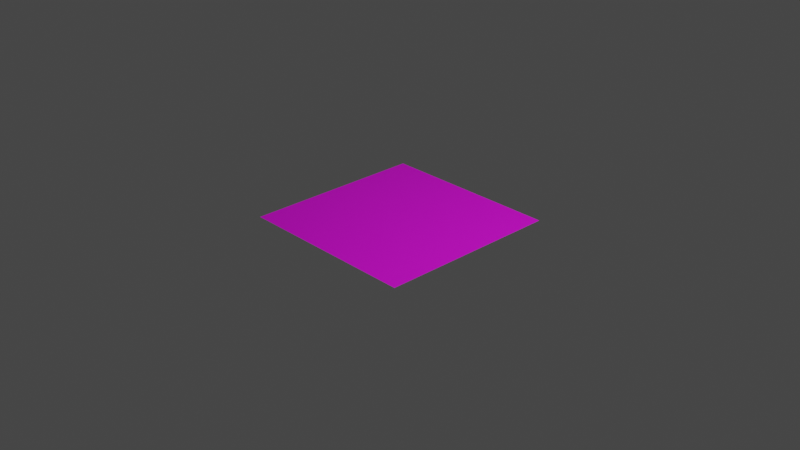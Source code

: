 # Source: flag_backup_0.blend  (saved by Blender 2.83.19; exported with 4.5.12 LTS)
import bpy
from mathutils import Matrix  # noqa: F401  (used for matrix-valued properties, if any)

bpy.ops.wm.read_factory_settings(use_empty=True)
scene = bpy.context.scene
scene.name = 'Scene'

# ---- collections
col_collection = bpy.data.collections.new('Collection'); scene.collection.children.link(col_collection)

# ---- images (referenced by path relative to the original .blend; pixels are not part of the script)
import os
ASSET_DIR = os.environ.get("B2B_ASSET_DIR", "")  # directory of the original .blend (textures are referenced by path, not embedded)
HERE = os.path.dirname(os.path.abspath(__file__))  # packed textures are extracted next to this script under _unpacked/

def load_image(name, relpath, width, height, colorspace="sRGB"):
    """Load a texture the original file referenced (path relative to the .blend, or extracted next to this script)."""
    p = next((c for c in (os.path.join(HERE, relpath), os.path.join(ASSET_DIR, relpath)) if relpath and os.path.exists(c)), "")
    if p:
        img = bpy.data.images.load(p, check_existing=True)
        img.name = name
    else:  # same state as the original file: an image datablock whose file is absent (Cycles renders it pink)
        img = bpy.data.images.new(name, width, height)
        img.source = "FILE"
        img.filepath = "//" + (relpath or name)
    img.colorspace_settings.name = colorspace
    return img
img_sp_flag_png = load_image('sp_flag.png', 'sp_flag.png', 1024, 1024, 'sRGB')

# ---- materials (node trees are filled in below, after node groups)
mat_material_001 = bpy.data.materials.new('Material.001')
mat_material_001.use_transparent_shadow = False

# ---- material node trees
mat_material_001.use_nodes = True; mat_material_001.node_tree.nodes.clear()
_N = mat_material_001.node_tree.nodes; _L = mat_material_001.node_tree.links
n0 = _N.new('ShaderNodeBsdfPrincipled'); n0.name = 'Principled BSDF'; n0.location = (10, 300)
n0.distribution = 'GGX'
n0.subsurface_method = 'BURLEY'
n0.inputs[3].default_value = 1.45
n0.inputs[27].default_value = (0.0, 0.0, 0.0, 1.0)
n0.inputs[28].default_value = 1.0
n1 = _N.new('ShaderNodeOutputMaterial'); n1.name = 'Material Output'; n1.location = (300, 300)
n2 = _N.new('ShaderNodeTexImage'); n2.name = 'Image Texture'; n2.location = (-280, 280)
n2.image = img_sp_flag_png
_L.new(n0.outputs[0], n1.inputs[0])
_L.new(n2.outputs[0], n0.inputs[0])
n1.is_active_output = True

# ---- world
world_world = bpy.data.worlds.new('World'); scene.world = world_world
world_world.use_nodes = True; world_world.node_tree.nodes.clear()
_N = world_world.node_tree.nodes; _L = world_world.node_tree.links
n0 = _N.new('ShaderNodeOutputWorld'); n0.name = 'World Output'; n0.location = (300, 300)
n1 = _N.new('ShaderNodeBackground'); n1.name = 'Background'; n1.location = (10, 300)
n1.inputs[0].default_value = (0.05088, 0.05088, 0.05088, 1.0)
_L.new(n1.outputs[0], n0.inputs[0])
n0.is_active_output = True
world_world.color = (0.05088, 0.05088, 0.05088)
world_world.use_sun_shadow = False
world_world.sun_shadow_jitter_overblur = 0.0

# ---- cameras
cam_camera = bpy.data.cameras.new('Camera')
cam_camera.clip_end = 100.0
cam_camera.ortho_scale = 7.314

# ---- lights
light_light = bpy.data.lights.new('Light', 'POINT')
light_light.transmission_factor = 0.0
light_light.energy = 1000.0
light_light.shadow_soft_size = 0.1
light_light.shadow_maximum_resolution = 0.006
light_light.use_absolute_resolution = True

# ---- meshes
me_grid = bpy.data.meshes.new('Grid')
me_grid.from_pydata([(-1.0, -1.0, 0.0), (-0.8889, -1.0, 0.0), (-0.7778, -1.0, 0.0), (-0.6667, -1.0, 0.0), (-0.5556, -1.0, 0.0), (-0.4444, -1.0, 0.0), (-0.3333, -1.0, 0.0), (-0.2222, -1.0, 0.0), (-0.1111, -1.0, 0.0), (0.0, -1.0, 0.0), (0.1111, -1.0, 0.0), (0.2222, -1.0, 0.0), (0.3333, -1.0, 0.0), (0.4444, -1.0, 0.0), (0.5556, -1.0, 0.0), (0.6667, -1.0, 0.0), (0.7778, -1.0, 0.0), (0.8889, -1.0, 0.0), (1.0, -1.0, 0.0), (-1.0, -0.8889, 0.0), (-0.8889, -0.8889, 0.0), (-0.7778, -0.8889, 0.0), (-0.6667, -0.8889, 0.0), (-0.5556, -0.8889, 0.0), (-0.4444, -0.8889, 0.0), (-0.3333, -0.8889, 0.0), (-0.2222, -0.8889, 0.0), (-0.1111, -0.8889, 0.0), (0.0, -0.8889, 0.0), (0.1111, -0.8889, 0.0), (0.2222, -0.8889, 0.0), (0.3333, -0.8889, 0.0), (0.4444, -0.8889, 0.0), (0.5556, -0.8889, 0.0), (0.6667, -0.8889, 0.0), (0.7778, -0.8889, 0.0), (0.8889, -0.8889, 0.0), (1.0, -0.8889, 0.0), (-1.0, -0.7778, 0.0), (-0.8889, -0.7778, 0.0), (-0.7778, -0.7778, 0.0), (-0.6667, -0.7778, 0.0), (-0.5556, -0.7778, 0.0), (-0.4444, -0.7778, 0.0), (-0.3333, -0.7778, 0.0), (-0.2222, -0.7778, 0.0), (-0.1111, -0.7778, 0.0), (0.0, -0.7778, 0.0), (0.1111, -0.7778, 0.0), (0.2222, -0.7778, 0.0), (0.3333, -0.7778, 0.0), (0.4444, -0.7778, 0.0), (0.5556, -0.7778, 0.0), (0.6667, -0.7778, 0.0), (0.7778, -0.7778, 0.0), (0.8889, -0.7778, 0.0), (1.0, -0.7778, 0.0), (-1.0, -0.6667, 0.0), (-0.8889, -0.6667, 0.0), (-0.7778, -0.6667, 0.0), (-0.6667, -0.6667, 0.0), (-0.5556, -0.6667, 0.0), (-0.4444, -0.6667, 0.0), (-0.3333, -0.6667, 0.0), (-0.2222, -0.6667, 0.0), (-0.1111, -0.6667, 0.0), (0.0, -0.6667, 0.0), (0.1111, -0.6667, 0.0), (0.2222, -0.6667, 0.0), (0.3333, -0.6667, 0.0), (0.4444, -0.6667, 0.0), (0.5556, -0.6667, 0.0), (0.6667, -0.6667, 0.0), (0.7778, -0.6667, 0.0), (0.8889, -0.6667, 0.0), (1.0, -0.6667, 0.0), (-1.0, -0.5556, 0.0), (-0.8889, -0.5556, 0.0), (-0.7778, -0.5556, 0.0), (-0.6667, -0.5556, 0.0), (-0.5556, -0.5556, 0.0), (-0.4444, -0.5556, 0.0), (-0.3333, -0.5556, 0.0), (-0.2222, -0.5556, 0.0), (-0.1111, -0.5556, 0.0), (0.0, -0.5556, 0.0), (0.1111, -0.5556, 0.0), (0.2222, -0.5556, 0.0), (0.3333, -0.5556, 0.0), (0.4444, -0.5556, 0.0), (0.5556, -0.5556, 0.0), (0.6667, -0.5556, 0.0), (0.7778, -0.5556, 0.0), (0.8889, -0.5556, 0.0), (1.0, -0.5556, 0.0), (-1.0, -0.4444, 0.0), (-0.8889, -0.4444, 0.0), (-0.7778, -0.4444, 0.0), (-0.6667, -0.4444, 0.0), (-0.5556, -0.4444, 0.0), (-0.4444, -0.4444, 0.0), (-0.3333, -0.4444, 0.0), (-0.2222, -0.4444, 0.0), (-0.1111, -0.4444, 0.0), (0.0, -0.4444, 0.0), (0.1111, -0.4444, 0.0), (0.2222, -0.4444, 0.0), (0.3333, -0.4444, 0.0), (0.4444, -0.4444, 0.0), (0.5556, -0.4444, 0.0), (0.6667, -0.4444, 0.0), (0.7778, -0.4444, 0.0), (0.8889, -0.4444, 0.0), (1.0, -0.4444, 0.0), (-1.0, -0.3333, 0.0), (-0.8889, -0.3333, 0.0), (-0.7778, -0.3333, 0.0), (-0.6667, -0.3333, 0.0), (-0.5556, -0.3333, 0.0), (-0.4444, -0.3333, 0.0), (-0.3333, -0.3333, 0.0), (-0.2222, -0.3333, 0.0), (-0.1111, -0.3333, 0.0), (0.0, -0.3333, 0.0), (0.1111, -0.3333, 0.0), (0.2222, -0.3333, 0.0), (0.3333, -0.3333, 0.0), (0.4444, -0.3333, 0.0), (0.5556, -0.3333, 0.0), (0.6667, -0.3333, 0.0), (0.7778, -0.3333, 0.0), (0.8889, -0.3333, 0.0), (1.0, -0.3333, 0.0), (-1.0, -0.2222, 0.0), (-0.8889, -0.2222, 0.0), (-0.7778, -0.2222, 0.0), (-0.6667, -0.2222, 0.0), (-0.5556, -0.2222, 0.0), (-0.4444, -0.2222, 0.0), (-0.3333, -0.2222, 0.0), (-0.2222, -0.2222, 0.0), (-0.1111, -0.2222, 0.0), (0.0, -0.2222, 0.0), (0.1111, -0.2222, 0.0), (0.2222, -0.2222, 0.0), (0.3333, -0.2222, 0.0), (0.4444, -0.2222, 0.0), (0.5556, -0.2222, 0.0), (0.6667, -0.2222, 0.0), (0.7778, -0.2222, 0.0), (0.8889, -0.2222, 0.0), (1.0, -0.2222, 0.0), (-1.0, -0.1111, 0.0), (-0.8889, -0.1111, 0.0), (-0.7778, -0.1111, 0.0), (-0.6667, -0.1111, 0.0), (-0.5556, -0.1111, 0.0), (-0.4444, -0.1111, 0.0), (-0.3333, -0.1111, 0.0), (-0.2222, -0.1111, 0.0), (-0.1111, -0.1111, 0.0), (0.0, -0.1111, 0.0), (0.1111, -0.1111, 0.0), (0.2222, -0.1111, 0.0), (0.3333, -0.1111, 0.0), (0.4444, -0.1111, 0.0), (0.5556, -0.1111, 0.0), (0.6667, -0.1111, 0.0), (0.7778, -0.1111, 0.0), (0.8889, -0.1111, 0.0), (1.0, -0.1111, 0.0), (-1.0, 0.0, 0.0), (-0.8889, 0.0, 0.0), (-0.7778, 0.0, 0.0), (-0.6667, 0.0, 0.0), (-0.5556, 0.0, 0.0), (-0.4444, 0.0, 0.0), (-0.3333, 0.0, 0.0), (-0.2222, 0.0, 0.0), (-0.1111, 0.0, 0.0), (0.0, 0.0, 0.0), (0.1111, 0.0, 0.0), (0.2222, 0.0, 0.0), (0.3333, 0.0, 0.0), (0.4444, 0.0, 0.0), (0.5556, 0.0, 0.0), (0.6667, 0.0, 0.0), (0.7778, 0.0, 0.0), (0.8889, 0.0, 0.0), (1.0, 0.0, 0.0), (-1.0, 0.1111, 0.0), (-0.8889, 0.1111, 0.0), (-0.7778, 0.1111, 0.0), (-0.6667, 0.1111, 0.0), (-0.5556, 0.1111, 0.0), (-0.4444, 0.1111, 0.0), (-0.3333, 0.1111, 0.0), (-0.2222, 0.1111, 0.0), (-0.1111, 0.1111, 0.0), (0.0, 0.1111, 0.0), (0.1111, 0.1111, 0.0), (0.2222, 0.1111, 0.0), (0.3333, 0.1111, 0.0), (0.4444, 0.1111, 0.0), (0.5556, 0.1111, 0.0), (0.6667, 0.1111, 0.0), (0.7778, 0.1111, 0.0), (0.8889, 0.1111, 0.0), (1.0, 0.1111, 0.0), (-1.0, 0.2222, 0.0), (-0.8889, 0.2222, 0.0), (-0.7778, 0.2222, 0.0), (-0.6667, 0.2222, 0.0), (-0.5556, 0.2222, 0.0), (-0.4444, 0.2222, 0.0), (-0.3333, 0.2222, 0.0), (-0.2222, 0.2222, 0.0), (-0.1111, 0.2222, 0.0), (0.0, 0.2222, 0.0), (0.1111, 0.2222, 0.0), (0.2222, 0.2222, 0.0), (0.3333, 0.2222, 0.0), (0.4444, 0.2222, 0.0), (0.5556, 0.2222, 0.0), (0.6667, 0.2222, 0.0), (0.7778, 0.2222, 0.0), (0.8889, 0.2222, 0.0), (1.0, 0.2222, 0.0), (-1.0, 0.3333, 0.0), (-0.8889, 0.3333, 0.0), (-0.7778, 0.3333, 0.0), (-0.6667, 0.3333, 0.0), (-0.5556, 0.3333, 0.0), (-0.4444, 0.3333, 0.0), (-0.3333, 0.3333, 0.0), (-0.2222, 0.3333, 0.0), (-0.1111, 0.3333, 0.0), (0.0, 0.3333, 0.0), (0.1111, 0.3333, 0.0), (0.2222, 0.3333, 0.0), (0.3333, 0.3333, 0.0), (0.4444, 0.3333, 0.0), (0.5556, 0.3333, 0.0), (0.6667, 0.3333, 0.0), (0.7778, 0.3333, 0.0), (0.8889, 0.3333, 0.0), (1.0, 0.3333, 0.0), (-1.0, 0.4444, 0.0), (-0.8889, 0.4444, 0.0), (-0.7778, 0.4444, 0.0), (-0.6667, 0.4444, 0.0), (-0.5556, 0.4444, 0.0), (-0.4444, 0.4444, 0.0), (-0.3333, 0.4444, 0.0), (-0.2222, 0.4444, 0.0), (-0.1111, 0.4444, 0.0), (0.0, 0.4444, 0.0), (0.1111, 0.4444, 0.0), (0.2222, 0.4444, 0.0), (0.3333, 0.4444, 0.0), (0.4444, 0.4444, 0.0), (0.5556, 0.4444, 0.0), (0.6667, 0.4444, 0.0), (0.7778, 0.4444, 0.0), (0.8889, 0.4444, 0.0), (1.0, 0.4444, 0.0), (-1.0, 0.5556, 0.0), (-0.8889, 0.5556, 0.0), (-0.7778, 0.5556, 0.0), (-0.6667, 0.5556, 0.0), (-0.5556, 0.5556, 0.0), (-0.4444, 0.5556, 0.0), (-0.3333, 0.5556, 0.0), (-0.2222, 0.5556, 0.0), (-0.1111, 0.5556, 0.0), (0.0, 0.5556, 0.0), (0.1111, 0.5556, 0.0), (0.2222, 0.5556, 0.0), (0.3333, 0.5556, 0.0), (0.4444, 0.5556, 0.0), (0.5556, 0.5556, 0.0), (0.6667, 0.5556, 0.0), (0.7778, 0.5556, 0.0), (0.8889, 0.5556, 0.0), (1.0, 0.5556, 0.0), (-1.0, 0.6667, 0.0), (-0.8889, 0.6667, 0.0), (-0.7778, 0.6667, 0.0), (-0.6667, 0.6667, 0.0), (-0.5556, 0.6667, 0.0), (-0.4444, 0.6667, 0.0), (-0.3333, 0.6667, 0.0), (-0.2222, 0.6667, 0.0), (-0.1111, 0.6667, 0.0), (0.0, 0.6667, 0.0), (0.1111, 0.6667, 0.0), (0.2222, 0.6667, 0.0), (0.3333, 0.6667, 0.0), (0.4444, 0.6667, 0.0), (0.5556, 0.6667, 0.0), (0.6667, 0.6667, 0.0), (0.7778, 0.6667, 0.0), (0.8889, 0.6667, 0.0), (1.0, 0.6667, 0.0), (-1.0, 0.7778, 0.0), (-0.8889, 0.7778, 0.0), (-0.7778, 0.7778, 0.0), (-0.6667, 0.7778, 0.0), (-0.5556, 0.7778, 0.0), (-0.4444, 0.7778, 0.0), (-0.3333, 0.7778, 0.0), (-0.2222, 0.7778, 0.0), (-0.1111, 0.7778, 0.0), (0.0, 0.7778, 0.0), (0.1111, 0.7778, 0.0), (0.2222, 0.7778, 0.0), (0.3333, 0.7778, 0.0), (0.4444, 0.7778, 0.0), (0.5556, 0.7778, 0.0), (0.6667, 0.7778, 0.0), (0.7778, 0.7778, 0.0), (0.8889, 0.7778, 0.0), (1.0, 0.7778, 0.0), (-1.0, 0.8889, 0.0), (-0.8889, 0.8889, 0.0), (-0.7778, 0.8889, 0.0), (-0.6667, 0.8889, 0.0), (-0.5556, 0.8889, 0.0), (-0.4444, 0.8889, 0.0), (-0.3333, 0.8889, 0.0), (-0.2222, 0.8889, 0.0), (-0.1111, 0.8889, 0.0), (0.0, 0.8889, 0.0), (0.1111, 0.8889, 0.0), (0.2222, 0.8889, 0.0), (0.3333, 0.8889, 0.0), (0.4444, 0.8889, 0.0), (0.5556, 0.8889, 0.0), (0.6667, 0.8889, 0.0), (0.7778, 0.8889, 0.0), (0.8889, 0.8889, 0.0), (1.0, 0.8889, 0.0), (-1.0, 1.0, 0.0), (-0.8889, 1.0, 0.0), (-0.7778, 1.0, 0.0), (-0.6667, 1.0, 0.0), (-0.5556, 1.0, 0.0), (-0.4444, 1.0, 0.0), (-0.3333, 1.0, 0.0), (-0.2222, 1.0, 0.0), (-0.1111, 1.0, 0.0), (0.0, 1.0, 0.0), (0.1111, 1.0, 0.0), (0.2222, 1.0, 0.0), (0.3333, 1.0, 0.0), (0.4444, 1.0, 0.0), (0.5556, 1.0, 0.0), (0.6667, 1.0, 0.0), (0.7778, 1.0, 0.0), (0.8889, 1.0, 0.0), (1.0, 1.0, 0.0)], [], [(0, 1, 20, 19), (1, 2, 21, 20), (2, 3, 22, 21), (3, 4, 23, 22), (4, 5, 24, 23), (5, 6, 25, 24), (6, 7, 26, 25), (7, 8, 27, 26), (8, 9, 28, 27), (9, 10, 29, 28), (10, 11, 30, 29), (11, 12, 31, 30), (12, 13, 32, 31), (13, 14, 33, 32), (14, 15, 34, 33), (15, 16, 35, 34), (16, 17, 36, 35), (17, 18, 37, 36), (19, 20, 39, 38), (20, 21, 40, 39), (21, 22, 41, 40), (22, 23, 42, 41), (23, 24, 43, 42), (24, 25, 44, 43), (25, 26, 45, 44), (26, 27, 46, 45), (27, 28, 47, 46), (28, 29, 48, 47), (29, 30, 49, 48), (30, 31, 50, 49), (31, 32, 51, 50), (32, 33, 52, 51), (33, 34, 53, 52), (34, 35, 54, 53), (35, 36, 55, 54), (36, 37, 56, 55), (38, 39, 58, 57), (39, 40, 59, 58), (40, 41, 60, 59), (41, 42, 61, 60), (42, 43, 62, 61), (43, 44, 63, 62), (44, 45, 64, 63), (45, 46, 65, 64), (46, 47, 66, 65), (47, 48, 67, 66), (48, 49, 68, 67), (49, 50, 69, 68), (50, 51, 70, 69), (51, 52, 71, 70), (52, 53, 72, 71), (53, 54, 73, 72), (54, 55, 74, 73), (55, 56, 75, 74), (57, 58, 77, 76), (58, 59, 78, 77), (59, 60, 79, 78), (60, 61, 80, 79), (61, 62, 81, 80), (62, 63, 82, 81), (63, 64, 83, 82), (64, 65, 84, 83), (65, 66, 85, 84), (66, 67, 86, 85), (67, 68, 87, 86), (68, 69, 88, 87), (69, 70, 89, 88), (70, 71, 90, 89), (71, 72, 91, 90), (72, 73, 92, 91), (73, 74, 93, 92), (74, 75, 94, 93), (76, 77, 96, 95), (77, 78, 97, 96), (78, 79, 98, 97), (79, 80, 99, 98), (80, 81, 100, 99), (81, 82, 101, 100), (82, 83, 102, 101), (83, 84, 103, 102), (84, 85, 104, 103), (85, 86, 105, 104), (86, 87, 106, 105), (87, 88, 107, 106), (88, 89, 108, 107), (89, 90, 109, 108), (90, 91, 110, 109), (91, 92, 111, 110), (92, 93, 112, 111), (93, 94, 113, 112), (95, 96, 115, 114), (96, 97, 116, 115), (97, 98, 117, 116), (98, 99, 118, 117), (99, 100, 119, 118), (100, 101, 120, 119), (101, 102, 121, 120), (102, 103, 122, 121), (103, 104, 123, 122), (104, 105, 124, 123), (105, 106, 125, 124), (106, 107, 126, 125), (107, 108, 127, 126), (108, 109, 128, 127), (109, 110, 129, 128), (110, 111, 130, 129), (111, 112, 131, 130), (112, 113, 132, 131), (114, 115, 134, 133), (115, 116, 135, 134), (116, 117, 136, 135), (117, 118, 137, 136), (118, 119, 138, 137), (119, 120, 139, 138), (120, 121, 140, 139), (121, 122, 141, 140), (122, 123, 142, 141), (123, 124, 143, 142), (124, 125, 144, 143), (125, 126, 145, 144), (126, 127, 146, 145), (127, 128, 147, 146), (128, 129, 148, 147), (129, 130, 149, 148), (130, 131, 150, 149), (131, 132, 151, 150), (133, 134, 153, 152), (134, 135, 154, 153), (135, 136, 155, 154), (136, 137, 156, 155), (137, 138, 157, 156), (138, 139, 158, 157), (139, 140, 159, 158), (140, 141, 160, 159), (141, 142, 161, 160), (142, 143, 162, 161), (143, 144, 163, 162), (144, 145, 164, 163), (145, 146, 165, 164), (146, 147, 166, 165), (147, 148, 167, 166), (148, 149, 168, 167), (149, 150, 169, 168), (150, 151, 170, 169), (152, 153, 172, 171), (153, 154, 173, 172), (154, 155, 174, 173), (155, 156, 175, 174), (156, 157, 176, 175), (157, 158, 177, 176), (158, 159, 178, 177), (159, 160, 179, 178), (160, 161, 180, 179), (161, 162, 181, 180), (162, 163, 182, 181), (163, 164, 183, 182), (164, 165, 184, 183), (165, 166, 185, 184), (166, 167, 186, 185), (167, 168, 187, 186), (168, 169, 188, 187), (169, 170, 189, 188), (171, 172, 191, 190), (172, 173, 192, 191), (173, 174, 193, 192), (174, 175, 194, 193), (175, 176, 195, 194), (176, 177, 196, 195), (177, 178, 197, 196), (178, 179, 198, 197), (179, 180, 199, 198), (180, 181, 200, 199), (181, 182, 201, 200), (182, 183, 202, 201), (183, 184, 203, 202), (184, 185, 204, 203), (185, 186, 205, 204), (186, 187, 206, 205), (187, 188, 207, 206), (188, 189, 208, 207), (190, 191, 210, 209), (191, 192, 211, 210), (192, 193, 212, 211), (193, 194, 213, 212), (194, 195, 214, 213), (195, 196, 215, 214), (196, 197, 216, 215), (197, 198, 217, 216), (198, 199, 218, 217), (199, 200, 219, 218), (200, 201, 220, 219), (201, 202, 221, 220), (202, 203, 222, 221), (203, 204, 223, 222), (204, 205, 224, 223), (205, 206, 225, 224), (206, 207, 226, 225), (207, 208, 227, 226), (209, 210, 229, 228), (210, 211, 230, 229), (211, 212, 231, 230), (212, 213, 232, 231), (213, 214, 233, 232), (214, 215, 234, 233), (215, 216, 235, 234), (216, 217, 236, 235), (217, 218, 237, 236), (218, 219, 238, 237), (219, 220, 239, 238), (220, 221, 240, 239), (221, 222, 241, 240), (222, 223, 242, 241), (223, 224, 243, 242), (224, 225, 244, 243), (225, 226, 245, 244), (226, 227, 246, 245), (228, 229, 248, 247), (229, 230, 249, 248), (230, 231, 250, 249), (231, 232, 251, 250), (232, 233, 252, 251), (233, 234, 253, 252), (234, 235, 254, 253), (235, 236, 255, 254), (236, 237, 256, 255), (237, 238, 257, 256), (238, 239, 258, 257), (239, 240, 259, 258), (240, 241, 260, 259), (241, 242, 261, 260), (242, 243, 262, 261), (243, 244, 263, 262), (244, 245, 264, 263), (245, 246, 265, 264), (247, 248, 267, 266), (248, 249, 268, 267), (249, 250, 269, 268), (250, 251, 270, 269), (251, 252, 271, 270), (252, 253, 272, 271), (253, 254, 273, 272), (254, 255, 274, 273), (255, 256, 275, 274), (256, 257, 276, 275), (257, 258, 277, 276), (258, 259, 278, 277), (259, 260, 279, 278), (260, 261, 280, 279), (261, 262, 281, 280), (262, 263, 282, 281), (263, 264, 283, 282), (264, 265, 284, 283), (266, 267, 286, 285), (267, 268, 287, 286), (268, 269, 288, 287), (269, 270, 289, 288), (270, 271, 290, 289), (271, 272, 291, 290), (272, 273, 292, 291), (273, 274, 293, 292), (274, 275, 294, 293), (275, 276, 295, 294), (276, 277, 296, 295), (277, 278, 297, 296), (278, 279, 298, 297), (279, 280, 299, 298), (280, 281, 300, 299), (281, 282, 301, 300), (282, 283, 302, 301), (283, 284, 303, 302), (285, 286, 305, 304), (286, 287, 306, 305), (287, 288, 307, 306), (288, 289, 308, 307), (289, 290, 309, 308), (290, 291, 310, 309), (291, 292, 311, 310), (292, 293, 312, 311), (293, 294, 313, 312), (294, 295, 314, 313), (295, 296, 315, 314), (296, 297, 316, 315), (297, 298, 317, 316), (298, 299, 318, 317), (299, 300, 319, 318), (300, 301, 320, 319), (301, 302, 321, 320), (302, 303, 322, 321), (304, 305, 324, 323), (305, 306, 325, 324), (306, 307, 326, 325), (307, 308, 327, 326), (308, 309, 328, 327), (309, 310, 329, 328), (310, 311, 330, 329), (311, 312, 331, 330), (312, 313, 332, 331), (313, 314, 333, 332), (314, 315, 334, 333), (315, 316, 335, 334), (316, 317, 336, 335), (317, 318, 337, 336), (318, 319, 338, 337), (319, 320, 339, 338), (320, 321, 340, 339), (321, 322, 341, 340), (323, 324, 343, 342), (324, 325, 344, 343), (325, 326, 345, 344), (326, 327, 346, 345), (327, 328, 347, 346), (328, 329, 348, 347), (329, 330, 349, 348), (330, 331, 350, 349), (331, 332, 351, 350), (332, 333, 352, 351), (333, 334, 353, 352), (334, 335, 354, 353), (335, 336, 355, 354), (336, 337, 356, 355), (337, 338, 357, 356), (338, 339, 358, 357), (339, 340, 359, 358), (340, 341, 360, 359)])
_uv = me_grid.uv_layers.new(name='UVMap')
_uv.uv.foreach_set('vector', [0.0, 0.0, 0.05556, 0.0, 0.05556, 0.05556, 0.0, 0.05556, 0.05556, 0.0, 0.1111, 0.0, 0.1111, 0.05556, 0.05556, 0.05556, 0.1111, 0.0, 0.1667, 0.0, 0.1667, 0.05556, 0.1111, 0.05556, 0.1667, 0.0, 0.2222, 0.0, 0.2222, 0.05556, 0.1667, 0.05556, 0.2222, 0.0, 0.2778, 0.0, 0.2778, 0.05556, 0.2222, 0.05556, 0.2778, 0.0, 0.3333, 0.0, 0.3333, 0.05556, 0.2778, 0.05556, 0.3333, 0.0, 0.3889, 0.0, 0.3889, 0.05556, 0.3333, 0.05556, 0.3889, 0.0, 0.4444, 0.0, 0.4444, 0.05556, 0.3889, 0.05556, 0.4444, 0.0, 0.5, 0.0, 0.5, 0.05556, 0.4444, 0.05556, 0.5, 0.0, 0.5556, 0.0, 0.5556, 0.05556, 0.5, 0.05556, 0.5556, 0.0, 0.6111, 0.0, 0.6111, 0.05556, 0.5556, 0.05556, 0.6111, 0.0, 0.6667, 0.0, 0.6667, 0.05556, 0.6111, 0.05556, 0.6667, 0.0, 0.7222, 0.0, 0.7222, 0.05556, 0.6667, 0.05556, 0.7222, 0.0, 0.7778, 0.0, 0.7778, 0.05556, 0.7222, 0.05556, 0.7778, 0.0, 0.8333, 0.0, 0.8333, 0.05556, 0.7778, 0.05556, 0.8333, 0.0, 0.8889, 0.0, 0.8889, 0.05556, 0.8333, 0.05556, 0.8889, 0.0, 0.9444, 0.0, 0.9444, 0.05556, 0.8889, 0.05556, 0.9444, 0.0, 1.0, 0.0, 1.0, 0.05556, 0.9444, 0.05556, 0.0, 0.05556, 0.05556, 0.05556, 0.05556, 0.1111, 0.0, 0.1111, 0.05556, 0.05556, 0.1111, 0.05556, 0.1111, 0.1111, 0.05556, 0.1111, 0.1111, 0.05556, 0.1667, 0.05556, 0.1667, 0.1111, 0.1111, 0.1111, 0.1667, 0.05556, 0.2222, 0.05556, 0.2222, 0.1111, 0.1667, 0.1111, 0.2222, 0.05556, 0.2778, 0.05556, 0.2778, 0.1111, 0.2222, 0.1111, 0.2778, 0.05556, 0.3333, 0.05556, 0.3333, 0.1111, 0.2778, 0.1111, 0.3333, 0.05556, 0.3889, 0.05556, 0.3889, 0.1111, 0.3333, 0.1111, 0.3889, 0.05556, 0.4444, 0.05556, 0.4444, 0.1111, 0.3889, 0.1111, 0.4444, 0.05556, 0.5, 0.05556, 0.5, 0.1111, 0.4444, 0.1111, 0.5, 0.05556, 0.5556, 0.05556, 0.5556, 0.1111, 0.5, 0.1111, 0.5556, 0.05556, 0.6111, 0.05556, 0.6111, 0.1111, 0.5556, 0.1111, 0.6111, 0.05556, 0.6667, 0.05556, 0.6667, 0.1111, 0.6111, 0.1111, 0.6667, 0.05556, 0.7222, 0.05556, 0.7222, 0.1111, 0.6667, 0.1111, 0.7222, 0.05556, 0.7778, 0.05556, 0.7778, 0.1111, 0.7222, 0.1111, 0.7778, 0.05556, 0.8333, 0.05556, 0.8333, 0.1111, 0.7778, 0.1111, 0.8333, 0.05556, 0.8889, 0.05556, 0.8889, 0.1111, 0.8333, 0.1111, 0.8889, 0.05556, 0.9444, 0.05556, 0.9444, 0.1111, 0.8889, 0.1111, 0.9444, 0.05556, 1.0, 0.05556, 1.0, 0.1111, 0.9444, 0.1111, 0.0, 0.1111, 0.05556, 0.1111, 0.05556, 0.1667, 0.0, 0.1667, 0.05556, 0.1111, 0.1111, 0.1111, 0.1111, 0.1667, 0.05556, 0.1667, 0.1111, 0.1111, 0.1667, 0.1111, 0.1667, 0.1667, 0.1111, 0.1667, 0.1667, 0.1111, 0.2222, 0.1111, 0.2222, 0.1667, 0.1667, 0.1667, 0.2222, 0.1111, 0.2778, 0.1111, 0.2778, 0.1667, 0.2222, 0.1667, 0.2778, 0.1111, 0.3333, 0.1111, 0.3333, 0.1667, 0.2778, 0.1667, 0.3333, 0.1111, 0.3889, 0.1111, 0.3889, 0.1667, 0.3333, 0.1667, 0.3889, 0.1111, 0.4444, 0.1111, 0.4444, 0.1667, 0.3889, 0.1667, 0.4444, 0.1111, 0.5, 0.1111, 0.5, 0.1667, 0.4444, 0.1667, 0.5, 0.1111, 0.5556, 0.1111, 0.5556, 0.1667, 0.5, 0.1667, 0.5556, 0.1111, 0.6111, 0.1111, 0.6111, 0.1667, 0.5556, 0.1667, 0.6111, 0.1111, 0.6667, 0.1111, 0.6667, 0.1667, 0.6111, 0.1667, 0.6667, 0.1111, 0.7222, 0.1111, 0.7222, 0.1667, 0.6667, 0.1667, 0.7222, 0.1111, 0.7778, 0.1111, 0.7778, 0.1667, 0.7222, 0.1667, 0.7778, 0.1111, 0.8333, 0.1111, 0.8333, 0.1667, 0.7778, 0.1667, 0.8333, 0.1111, 0.8889, 0.1111, 0.8889, 0.1667, 0.8333, 0.1667, 0.8889, 0.1111, 0.9444, 0.1111, 0.9444, 0.1667, 0.8889, 0.1667, 0.9444, 0.1111, 1.0, 0.1111, 1.0, 0.1667, 0.9444, 0.1667, 0.0, 0.1667, 0.05556, 0.1667, 0.05556, 0.2222, 0.0, 0.2222, 0.05556, 0.1667, 0.1111, 0.1667, 0.1111, 0.2222, 0.05556, 0.2222, 0.1111, 0.1667, 0.1667, 0.1667, 0.1667, 0.2222, 0.1111, 0.2222, 0.1667, 0.1667, 0.2222, 0.1667, 0.2222, 0.2222, 0.1667, 0.2222, 0.2222, 0.1667, 0.2778, 0.1667, 0.2778, 0.2222, 0.2222, 0.2222, 0.2778, 0.1667, 0.3333, 0.1667, 0.3333, 0.2222, 0.2778, 0.2222, 0.3333, 0.1667, 0.3889, 0.1667, 0.3889, 0.2222, 0.3333, 0.2222, 0.3889, 0.1667, 0.4444, 0.1667, 0.4444, 0.2222, 0.3889, 0.2222, 0.4444, 0.1667, 0.5, 0.1667, 0.5, 0.2222, 0.4444, 0.2222, 0.5, 0.1667, 0.5556, 0.1667, 0.5556, 0.2222, 0.5, 0.2222, 0.5556, 0.1667, 0.6111, 0.1667, 0.6111, 0.2222, 0.5556, 0.2222, 0.6111, 0.1667, 0.6667, 0.1667, 0.6667, 0.2222, 0.6111, 0.2222, 0.6667, 0.1667, 0.7222, 0.1667, 0.7222, 0.2222, 0.6667, 0.2222, 0.7222, 0.1667, 0.7778, 0.1667, 0.7778, 0.2222, 0.7222, 0.2222, 0.7778, 0.1667, 0.8333, 0.1667, 0.8333, 0.2222, 0.7778, 0.2222, 0.8333, 0.1667, 0.8889, 0.1667, 0.8889, 0.2222, 0.8333, 0.2222, 0.8889, 0.1667, 0.9444, 0.1667, 0.9444, 0.2222, 0.8889, 0.2222, 0.9444, 0.1667, 1.0, 0.1667, 1.0, 0.2222, 0.9444, 0.2222, 0.0, 0.2222, 0.05556, 0.2222, 0.05556, 0.2778, 0.0, 0.2778, 0.05556, 0.2222, 0.1111, 0.2222, 0.1111, 0.2778, 0.05556, 0.2778, 0.1111, 0.2222, 0.1667, 0.2222, 0.1667, 0.2778, 0.1111, 0.2778, 0.1667, 0.2222, 0.2222, 0.2222, 0.2222, 0.2778, 0.1667, 0.2778, 0.2222, 0.2222, 0.2778, 0.2222, 0.2778, 0.2778, 0.2222, 0.2778, 0.2778, 0.2222, 0.3333, 0.2222, 0.3333, 0.2778, 0.2778, 0.2778, 0.3333, 0.2222, 0.3889, 0.2222, 0.3889, 0.2778, 0.3333, 0.2778, 0.3889, 0.2222, 0.4444, 0.2222, 0.4444, 0.2778, 0.3889, 0.2778, 0.4444, 0.2222, 0.5, 0.2222, 0.5, 0.2778, 0.4444, 0.2778, 0.5, 0.2222, 0.5556, 0.2222, 0.5556, 0.2778, 0.5, 0.2778, 0.5556, 0.2222, 0.6111, 0.2222, 0.6111, 0.2778, 0.5556, 0.2778, 0.6111, 0.2222, 0.6667, 0.2222, 0.6667, 0.2778, 0.6111, 0.2778, 0.6667, 0.2222, 0.7222, 0.2222, 0.7222, 0.2778, 0.6667, 0.2778, 0.7222, 0.2222, 0.7778, 0.2222, 0.7778, 0.2778, 0.7222, 0.2778, 0.7778, 0.2222, 0.8333, 0.2222, 0.8333, 0.2778, 0.7778, 0.2778, 0.8333, 0.2222, 0.8889, 0.2222, 0.8889, 0.2778, 0.8333, 0.2778, 0.8889, 0.2222, 0.9444, 0.2222, 0.9444, 0.2778, 0.8889, 0.2778, 0.9444, 0.2222, 1.0, 0.2222, 1.0, 0.2778, 0.9444, 0.2778, 0.0, 0.2778, 0.05556, 0.2778, 0.05556, 0.3333, 0.0, 0.3333, 0.05556, 0.2778, 0.1111, 0.2778, 0.1111, 0.3333, 0.05556, 0.3333, 0.1111, 0.2778, 0.1667, 0.2778, 0.1667, 0.3333, 0.1111, 0.3333, 0.1667, 0.2778, 0.2222, 0.2778, 0.2222, 0.3333, 0.1667, 0.3333, 0.2222, 0.2778, 0.2778, 0.2778, 0.2778, 0.3333, 0.2222, 0.3333, 0.2778, 0.2778, 0.3333, 0.2778, 0.3333, 0.3333, 0.2778, 0.3333, 0.3333, 0.2778, 0.3889, 0.2778, 0.3889, 0.3333, 0.3333, 0.3333, 0.3889, 0.2778, 0.4444, 0.2778, 0.4444, 0.3333, 0.3889, 0.3333, 0.4444, 0.2778, 0.5, 0.2778, 0.5, 0.3333, 0.4444, 0.3333, 0.5, 0.2778, 0.5556, 0.2778, 0.5556, 0.3333, 0.5, 0.3333, 0.5556, 0.2778, 0.6111, 0.2778, 0.6111, 0.3333, 0.5556, 0.3333, 0.6111, 0.2778, 0.6667, 0.2778, 0.6667, 0.3333, 0.6111, 0.3333, 0.6667, 0.2778, 0.7222, 0.2778, 0.7222, 0.3333, 0.6667, 0.3333, 0.7222, 0.2778, 0.7778, 0.2778, 0.7778, 0.3333, 0.7222, 0.3333, 0.7778, 0.2778, 0.8333, 0.2778, 0.8333, 0.3333, 0.7778, 0.3333, 0.8333, 0.2778, 0.8889, 0.2778, 0.8889, 0.3333, 0.8333, 0.3333, 0.8889, 0.2778, 0.9444, 0.2778, 0.9444, 0.3333, 0.8889, 0.3333, 0.9444, 0.2778, 1.0, 0.2778, 1.0, 0.3333, 0.9444, 0.3333, 0.0, 0.3333, 0.05556, 0.3333, 0.05556, 0.3889, 0.0, 0.3889, 0.05556, 0.3333, 0.1111, 0.3333, 0.1111, 0.3889, 0.05556, 0.3889, 0.1111, 0.3333, 0.1667, 0.3333, 0.1667, 0.3889, 0.1111, 0.3889, 0.1667, 0.3333, 0.2222, 0.3333, 0.2222, 0.3889, 0.1667, 0.3889, 0.2222, 0.3333, 0.2778, 0.3333, 0.2778, 0.3889, 0.2222, 0.3889, 0.2778, 0.3333, 0.3333, 0.3333, 0.3333, 0.3889, 0.2778, 0.3889, 0.3333, 0.3333, 0.3889, 0.3333, 0.3889, 0.3889, 0.3333, 0.3889, 0.3889, 0.3333, 0.4444, 0.3333, 0.4444, 0.3889, 0.3889, 0.3889, 0.4444, 0.3333, 0.5, 0.3333, 0.5, 0.3889, 0.4444, 0.3889, 0.5, 0.3333, 0.5556, 0.3333, 0.5556, 0.3889, 0.5, 0.3889, 0.5556, 0.3333, 0.6111, 0.3333, 0.6111, 0.3889, 0.5556, 0.3889, 0.6111, 0.3333, 0.6667, 0.3333, 0.6667, 0.3889, 0.6111, 0.3889, 0.6667, 0.3333, 0.7222, 0.3333, 0.7222, 0.3889, 0.6667, 0.3889, 0.7222, 0.3333, 0.7778, 0.3333, 0.7778, 0.3889, 0.7222, 0.3889, 0.7778, 0.3333, 0.8333, 0.3333, 0.8333, 0.3889, 0.7778, 0.3889, 0.8333, 0.3333, 0.8889, 0.3333, 0.8889, 0.3889, 0.8333, 0.3889, 0.8889, 0.3333, 0.9444, 0.3333, 0.9444, 0.3889, 0.8889, 0.3889, 0.9444, 0.3333, 1.0, 0.3333, 1.0, 0.3889, 0.9444, 0.3889, 0.0, 0.3889, 0.05556, 0.3889, 0.05556, 0.4444, 0.0, 0.4444, 0.05556, 0.3889, 0.1111, 0.3889, 0.1111, 0.4444, 0.05556, 0.4444, 0.1111, 0.3889, 0.1667, 0.3889, 0.1667, 0.4444, 0.1111, 0.4444, 0.1667, 0.3889, 0.2222, 0.3889, 0.2222, 0.4444, 0.1667, 0.4444, 0.2222, 0.3889, 0.2778, 0.3889, 0.2778, 0.4444, 0.2222, 0.4444, 0.2778, 0.3889, 0.3333, 0.3889, 0.3333, 0.4444, 0.2778, 0.4444, 0.3333, 0.3889, 0.3889, 0.3889, 0.3889, 0.4444, 0.3333, 0.4444, 0.3889, 0.3889, 0.4444, 0.3889, 0.4444, 0.4444, 0.3889, 0.4444, 0.4444, 0.3889, 0.5, 0.3889, 0.5, 0.4444, 0.4444, 0.4444, 0.5, 0.3889, 0.5556, 0.3889, 0.5556, 0.4444, 0.5, 0.4444, 0.5556, 0.3889, 0.6111, 0.3889, 0.6111, 0.4444, 0.5556, 0.4444, 0.6111, 0.3889, 0.6667, 0.3889, 0.6667, 0.4444, 0.6111, 0.4444, 0.6667, 0.3889, 0.7222, 0.3889, 0.7222, 0.4444, 0.6667, 0.4444, 0.7222, 0.3889, 0.7778, 0.3889, 0.7778, 0.4444, 0.7222, 0.4444, 0.7778, 0.3889, 0.8333, 0.3889, 0.8333, 0.4444, 0.7778, 0.4444, 0.8333, 0.3889, 0.8889, 0.3889, 0.8889, 0.4444, 0.8333, 0.4444, 0.8889, 0.3889, 0.9444, 0.3889, 0.9444, 0.4444, 0.8889, 0.4444, 0.9444, 0.3889, 1.0, 0.3889, 1.0, 0.4444, 0.9444, 0.4444, 0.0, 0.4444, 0.05556, 0.4444, 0.05556, 0.5, 0.0, 0.5, 0.05556, 0.4444, 0.1111, 0.4444, 0.1111, 0.5, 0.05556, 0.5, 0.1111, 0.4444, 0.1667, 0.4444, 0.1667, 0.5, 0.1111, 0.5, 0.1667, 0.4444, 0.2222, 0.4444, 0.2222, 0.5, 0.1667, 0.5, 0.2222, 0.4444, 0.2778, 0.4444, 0.2778, 0.5, 0.2222, 0.5, 0.2778, 0.4444, 0.3333, 0.4444, 0.3333, 0.5, 0.2778, 0.5, 0.3333, 0.4444, 0.3889, 0.4444, 0.3889, 0.5, 0.3333, 0.5, 0.3889, 0.4444, 0.4444, 0.4444, 0.4444, 0.5, 0.3889, 0.5, 0.4444, 0.4444, 0.5, 0.4444, 0.5, 0.5, 0.4444, 0.5, 0.5, 0.4444, 0.5556, 0.4444, 0.5556, 0.5, 0.5, 0.5, 0.5556, 0.4444, 0.6111, 0.4444, 0.6111, 0.5, 0.5556, 0.5, 0.6111, 0.4444, 0.6667, 0.4444, 0.6667, 0.5, 0.6111, 0.5, 0.6667, 0.4444, 0.7222, 0.4444, 0.7222, 0.5, 0.6667, 0.5, 0.7222, 0.4444, 0.7778, 0.4444, 0.7778, 0.5, 0.7222, 0.5, 0.7778, 0.4444, 0.8333, 0.4444, 0.8333, 0.5, 0.7778, 0.5, 0.8333, 0.4444, 0.8889, 0.4444, 0.8889, 0.5, 0.8333, 0.5, 0.8889, 0.4444, 0.9444, 0.4444, 0.9444, 0.5, 0.8889, 0.5, 0.9444, 0.4444, 1.0, 0.4444, 1.0, 0.5, 0.9444, 0.5, 0.0, 0.5, 0.05556, 0.5, 0.05556, 0.5556, 0.0, 0.5556, 0.05556, 0.5, 0.1111, 0.5, 0.1111, 0.5556, 0.05556, 0.5556, 0.1111, 0.5, 0.1667, 0.5, 0.1667, 0.5556, 0.1111, 0.5556, 0.1667, 0.5, 0.2222, 0.5, 0.2222, 0.5556, 0.1667, 0.5556, 0.2222, 0.5, 0.2778, 0.5, 0.2778, 0.5556, 0.2222, 0.5556, 0.2778, 0.5, 0.3333, 0.5, 0.3333, 0.5556, 0.2778, 0.5556, 0.3333, 0.5, 0.3889, 0.5, 0.3889, 0.5556, 0.3333, 0.5556, 0.3889, 0.5, 0.4444, 0.5, 0.4444, 0.5556, 0.3889, 0.5556, 0.4444, 0.5, 0.5, 0.5, 0.5, 0.5556, 0.4444, 0.5556, 0.5, 0.5, 0.5556, 0.5, 0.5556, 0.5556, 0.5, 0.5556, 0.5556, 0.5, 0.6111, 0.5, 0.6111, 0.5556, 0.5556, 0.5556, 0.6111, 0.5, 0.6667, 0.5, 0.6667, 0.5556, 0.6111, 0.5556, 0.6667, 0.5, 0.7222, 0.5, 0.7222, 0.5556, 0.6667, 0.5556, 0.7222, 0.5, 0.7778, 0.5, 0.7778, 0.5556, 0.7222, 0.5556, 0.7778, 0.5, 0.8333, 0.5, 0.8333, 0.5556, 0.7778, 0.5556, 0.8333, 0.5, 0.8889, 0.5, 0.8889, 0.5556, 0.8333, 0.5556, 0.8889, 0.5, 0.9444, 0.5, 0.9444, 0.5556, 0.8889, 0.5556, 0.9444, 0.5, 1.0, 0.5, 1.0, 0.5556, 0.9444, 0.5556, 0.0, 0.5556, 0.05556, 0.5556, 0.05556, 0.6111, 0.0, 0.6111, 0.05556, 0.5556, 0.1111, 0.5556, 0.1111, 0.6111, 0.05556, 0.6111, 0.1111, 0.5556, 0.1667, 0.5556, 0.1667, 0.6111, 0.1111, 0.6111, 0.1667, 0.5556, 0.2222, 0.5556, 0.2222, 0.6111, 0.1667, 0.6111, 0.2222, 0.5556, 0.2778, 0.5556, 0.2778, 0.6111, 0.2222, 0.6111, 0.2778, 0.5556, 0.3333, 0.5556, 0.3333, 0.6111, 0.2778, 0.6111, 0.3333, 0.5556, 0.3889, 0.5556, 0.3889, 0.6111, 0.3333, 0.6111, 0.3889, 0.5556, 0.4444, 0.5556, 0.4444, 0.6111, 0.3889, 0.6111, 0.4444, 0.5556, 0.5, 0.5556, 0.5, 0.6111, 0.4444, 0.6111, 0.5, 0.5556, 0.5556, 0.5556, 0.5556, 0.6111, 0.5, 0.6111, 0.5556, 0.5556, 0.6111, 0.5556, 0.6111, 0.6111, 0.5556, 0.6111, 0.6111, 0.5556, 0.6667, 0.5556, 0.6667, 0.6111, 0.6111, 0.6111, 0.6667, 0.5556, 0.7222, 0.5556, 0.7222, 0.6111, 0.6667, 0.6111, 0.7222, 0.5556, 0.7778, 0.5556, 0.7778, 0.6111, 0.7222, 0.6111, 0.7778, 0.5556, 0.8333, 0.5556, 0.8333, 0.6111, 0.7778, 0.6111, 0.8333, 0.5556, 0.8889, 0.5556, 0.8889, 0.6111, 0.8333, 0.6111, 0.8889, 0.5556, 0.9444, 0.5556, 0.9444, 0.6111, 0.8889, 0.6111, 0.9444, 0.5556, 1.0, 0.5556, 1.0, 0.6111, 0.9444, 0.6111, 0.0, 0.6111, 0.05556, 0.6111, 0.05556, 0.6667, 0.0, 0.6667, 0.05556, 0.6111, 0.1111, 0.6111, 0.1111, 0.6667, 0.05556, 0.6667, 0.1111, 0.6111, 0.1667, 0.6111, 0.1667, 0.6667, 0.1111, 0.6667, 0.1667, 0.6111, 0.2222, 0.6111, 0.2222, 0.6667, 0.1667, 0.6667, 0.2222, 0.6111, 0.2778, 0.6111, 0.2778, 0.6667, 0.2222, 0.6667, 0.2778, 0.6111, 0.3333, 0.6111, 0.3333, 0.6667, 0.2778, 0.6667, 0.3333, 0.6111, 0.3889, 0.6111, 0.3889, 0.6667, 0.3333, 0.6667, 0.3889, 0.6111, 0.4444, 0.6111, 0.4444, 0.6667, 0.3889, 0.6667, 0.4444, 0.6111, 0.5, 0.6111, 0.5, 0.6667, 0.4444, 0.6667, 0.5, 0.6111, 0.5556, 0.6111, 0.5556, 0.6667, 0.5, 0.6667, 0.5556, 0.6111, 0.6111, 0.6111, 0.6111, 0.6667, 0.5556, 0.6667, 0.6111, 0.6111, 0.6667, 0.6111, 0.6667, 0.6667, 0.6111, 0.6667, 0.6667, 0.6111, 0.7222, 0.6111, 0.7222, 0.6667, 0.6667, 0.6667, 0.7222, 0.6111, 0.7778, 0.6111, 0.7778, 0.6667, 0.7222, 0.6667, 0.7778, 0.6111, 0.8333, 0.6111, 0.8333, 0.6667, 0.7778, 0.6667, 0.8333, 0.6111, 0.8889, 0.6111, 0.8889, 0.6667, 0.8333, 0.6667, 0.8889, 0.6111, 0.9444, 0.6111, 0.9444, 0.6667, 0.8889, 0.6667, 0.9444, 0.6111, 1.0, 0.6111, 1.0, 0.6667, 0.9444, 0.6667, 0.0, 0.6667, 0.05556, 0.6667, 0.05556, 0.7222, 0.0, 0.7222, 0.05556, 0.6667, 0.1111, 0.6667, 0.1111, 0.7222, 0.05556, 0.7222, 0.1111, 0.6667, 0.1667, 0.6667, 0.1667, 0.7222, 0.1111, 0.7222, 0.1667, 0.6667, 0.2222, 0.6667, 0.2222, 0.7222, 0.1667, 0.7222, 0.2222, 0.6667, 0.2778, 0.6667, 0.2778, 0.7222, 0.2222, 0.7222, 0.2778, 0.6667, 0.3333, 0.6667, 0.3333, 0.7222, 0.2778, 0.7222, 0.3333, 0.6667, 0.3889, 0.6667, 0.3889, 0.7222, 0.3333, 0.7222, 0.3889, 0.6667, 0.4444, 0.6667, 0.4444, 0.7222, 0.3889, 0.7222, 0.4444, 0.6667, 0.5, 0.6667, 0.5, 0.7222, 0.4444, 0.7222, 0.5, 0.6667, 0.5556, 0.6667, 0.5556, 0.7222, 0.5, 0.7222, 0.5556, 0.6667, 0.6111, 0.6667, 0.6111, 0.7222, 0.5556, 0.7222, 0.6111, 0.6667, 0.6667, 0.6667, 0.6667, 0.7222, 0.6111, 0.7222, 0.6667, 0.6667, 0.7222, 0.6667, 0.7222, 0.7222, 0.6667, 0.7222, 0.7222, 0.6667, 0.7778, 0.6667, 0.7778, 0.7222, 0.7222, 0.7222, 0.7778, 0.6667, 0.8333, 0.6667, 0.8333, 0.7222, 0.7778, 0.7222, 0.8333, 0.6667, 0.8889, 0.6667, 0.8889, 0.7222, 0.8333, 0.7222, 0.8889, 0.6667, 0.9444, 0.6667, 0.9444, 0.7222, 0.8889, 0.7222, 0.9444, 0.6667, 1.0, 0.6667, 1.0, 0.7222, 0.9444, 0.7222, 0.0, 0.7222, 0.05556, 0.7222, 0.05556, 0.7778, 0.0, 0.7778, 0.05556, 0.7222, 0.1111, 0.7222, 0.1111, 0.7778, 0.05556, 0.7778, 0.1111, 0.7222, 0.1667, 0.7222, 0.1667, 0.7778, 0.1111, 0.7778, 0.1667, 0.7222, 0.2222, 0.7222, 0.2222, 0.7778, 0.1667, 0.7778, 0.2222, 0.7222, 0.2778, 0.7222, 0.2778, 0.7778, 0.2222, 0.7778, 0.2778, 0.7222, 0.3333, 0.7222, 0.3333, 0.7778, 0.2778, 0.7778, 0.3333, 0.7222, 0.3889, 0.7222, 0.3889, 0.7778, 0.3333, 0.7778, 0.3889, 0.7222, 0.4444, 0.7222, 0.4444, 0.7778, 0.3889, 0.7778, 0.4444, 0.7222, 0.5, 0.7222, 0.5, 0.7778, 0.4444, 0.7778, 0.5, 0.7222, 0.5556, 0.7222, 0.5556, 0.7778, 0.5, 0.7778, 0.5556, 0.7222, 0.6111, 0.7222, 0.6111, 0.7778, 0.5556, 0.7778, 0.6111, 0.7222, 0.6667, 0.7222, 0.6667, 0.7778, 0.6111, 0.7778, 0.6667, 0.7222, 0.7222, 0.7222, 0.7222, 0.7778, 0.6667, 0.7778, 0.7222, 0.7222, 0.7778, 0.7222, 0.7778, 0.7778, 0.7222, 0.7778, 0.7778, 0.7222, 0.8333, 0.7222, 0.8333, 0.7778, 0.7778, 0.7778, 0.8333, 0.7222, 0.8889, 0.7222, 0.8889, 0.7778, 0.8333, 0.7778, 0.8889, 0.7222, 0.9444, 0.7222, 0.9444, 0.7778, 0.8889, 0.7778, 0.9444, 0.7222, 1.0, 0.7222, 1.0, 0.7778, 0.9444, 0.7778, 0.0, 0.7778, 0.05556, 0.7778, 0.05556, 0.8333, 0.0, 0.8333, 0.05556, 0.7778, 0.1111, 0.7778, 0.1111, 0.8333, 0.05556, 0.8333, 0.1111, 0.7778, 0.1667, 0.7778, 0.1667, 0.8333, 0.1111, 0.8333, 0.1667, 0.7778, 0.2222, 0.7778, 0.2222, 0.8333, 0.1667, 0.8333, 0.2222, 0.7778, 0.2778, 0.7778, 0.2778, 0.8333, 0.2222, 0.8333, 0.2778, 0.7778, 0.3333, 0.7778, 0.3333, 0.8333, 0.2778, 0.8333, 0.3333, 0.7778, 0.3889, 0.7778, 0.3889, 0.8333, 0.3333, 0.8333, 0.3889, 0.7778, 0.4444, 0.7778, 0.4444, 0.8333, 0.3889, 0.8333, 0.4444, 0.7778, 0.5, 0.7778, 0.5, 0.8333, 0.4444, 0.8333, 0.5, 0.7778, 0.5556, 0.7778, 0.5556, 0.8333, 0.5, 0.8333, 0.5556, 0.7778, 0.6111, 0.7778, 0.6111, 0.8333, 0.5556, 0.8333, 0.6111, 0.7778, 0.6667, 0.7778, 0.6667, 0.8333, 0.6111, 0.8333, 0.6667, 0.7778, 0.7222, 0.7778, 0.7222, 0.8333, 0.6667, 0.8333, 0.7222, 0.7778, 0.7778, 0.7778, 0.7778, 0.8333, 0.7222, 0.8333, 0.7778, 0.7778, 0.8333, 0.7778, 0.8333, 0.8333, 0.7778, 0.8333, 0.8333, 0.7778, 0.8889, 0.7778, 0.8889, 0.8333, 0.8333, 0.8333, 0.8889, 0.7778, 0.9444, 0.7778, 0.9444, 0.8333, 0.8889, 0.8333, 0.9444, 0.7778, 1.0, 0.7778, 1.0, 0.8333, 0.9444, 0.8333, 0.0, 0.8333, 0.05556, 0.8333, 0.05556, 0.8889, 0.0, 0.8889, 0.05556, 0.8333, 0.1111, 0.8333, 0.1111, 0.8889, 0.05556, 0.8889, 0.1111, 0.8333, 0.1667, 0.8333, 0.1667, 0.8889, 0.1111, 0.8889, 0.1667, 0.8333, 0.2222, 0.8333, 0.2222, 0.8889, 0.1667, 0.8889, 0.2222, 0.8333, 0.2778, 0.8333, 0.2778, 0.8889, 0.2222, 0.8889, 0.2778, 0.8333, 0.3333, 0.8333, 0.3333, 0.8889, 0.2778, 0.8889, 0.3333, 0.8333, 0.3889, 0.8333, 0.3889, 0.8889, 0.3333, 0.8889, 0.3889, 0.8333, 0.4444, 0.8333, 0.4444, 0.8889, 0.3889, 0.8889, 0.4444, 0.8333, 0.5, 0.8333, 0.5, 0.8889, 0.4444, 0.8889, 0.5, 0.8333, 0.5556, 0.8333, 0.5556, 0.8889, 0.5, 0.8889, 0.5556, 0.8333, 0.6111, 0.8333, 0.6111, 0.8889, 0.5556, 0.8889, 0.6111, 0.8333, 0.6667, 0.8333, 0.6667, 0.8889, 0.6111, 0.8889, 0.6667, 0.8333, 0.7222, 0.8333, 0.7222, 0.8889, 0.6667, 0.8889, 0.7222, 0.8333, 0.7778, 0.8333, 0.7778, 0.8889, 0.7222, 0.8889, 0.7778, 0.8333, 0.8333, 0.8333, 0.8333, 0.8889, 0.7778, 0.8889, 0.8333, 0.8333, 0.8889, 0.8333, 0.8889, 0.8889, 0.8333, 0.8889, 0.8889, 0.8333, 0.9444, 0.8333, 0.9444, 0.8889, 0.8889, 0.8889, 0.9444, 0.8333, 1.0, 0.8333, 1.0, 0.8889, 0.9444, 0.8889, 0.0, 0.8889, 0.05556, 0.8889, 0.05556, 0.9444, 0.0, 0.9444, 0.05556, 0.8889, 0.1111, 0.8889, 0.1111, 0.9444, 0.05556, 0.9444, 0.1111, 0.8889, 0.1667, 0.8889, 0.1667, 0.9444, 0.1111, 0.9444, 0.1667, 0.8889, 0.2222, 0.8889, 0.2222, 0.9444, 0.1667, 0.9444, 0.2222, 0.8889, 0.2778, 0.8889, 0.2778, 0.9444, 0.2222, 0.9444, 0.2778, 0.8889, 0.3333, 0.8889, 0.3333, 0.9444, 0.2778, 0.9444, 0.3333, 0.8889, 0.3889, 0.8889, 0.3889, 0.9444, 0.3333, 0.9444, 0.3889, 0.8889, 0.4444, 0.8889, 0.4444, 0.9444, 0.3889, 0.9444, 0.4444, 0.8889, 0.5, 0.8889, 0.5, 0.9444, 0.4444, 0.9444, 0.5, 0.8889, 0.5556, 0.8889, 0.5556, 0.9444, 0.5, 0.9444, 0.5556, 0.8889, 0.6111, 0.8889, 0.6111, 0.9444, 0.5556, 0.9444, 0.6111, 0.8889, 0.6667, 0.8889, 0.6667, 0.9444, 0.6111, 0.9444, 0.6667, 0.8889, 0.7222, 0.8889, 0.7222, 0.9444, 0.6667, 0.9444, 0.7222, 0.8889, 0.7778, 0.8889, 0.7778, 0.9444, 0.7222, 0.9444, 0.7778, 0.8889, 0.8333, 0.8889, 0.8333, 0.9444, 0.7778, 0.9444, 0.8333, 0.8889, 0.8889, 0.8889, 0.8889, 0.9444, 0.8333, 0.9444, 0.8889, 0.8889, 0.9444, 0.8889, 0.9444, 0.9444, 0.8889, 0.9444, 0.9444, 0.8889, 1.0, 0.8889, 1.0, 0.9444, 0.9444, 0.9444, 0.0, 0.9444, 0.05556, 0.9444, 0.05556, 1.0, 0.0, 1.0, 0.05556, 0.9444, 0.1111, 0.9444, 0.1111, 1.0, 0.05556, 1.0, 0.1111, 0.9444, 0.1667, 0.9444, 0.1667, 1.0, 0.1111, 1.0, 0.1667, 0.9444, 0.2222, 0.9444, 0.2222, 1.0, 0.1667, 1.0, 0.2222, 0.9444, 0.2778, 0.9444, 0.2778, 1.0, 0.2222, 1.0, 0.2778, 0.9444, 0.3333, 0.9444, 0.3333, 1.0, 0.2778, 1.0, 0.3333, 0.9444, 0.3889, 0.9444, 0.3889, 1.0, 0.3333, 1.0, 0.3889, 0.9444, 0.4444, 0.9444, 0.4444, 1.0, 0.3889, 1.0, 0.4444, 0.9444, 0.5, 0.9444, 0.5, 1.0, 0.4444, 1.0, 0.5, 0.9444, 0.5556, 0.9444, 0.5556, 1.0, 0.5, 1.0, 0.5556, 0.9444, 0.6111, 0.9444, 0.6111, 1.0, 0.5556, 1.0, 0.6111, 0.9444, 0.6667, 0.9444, 0.6667, 1.0, 0.6111, 1.0, 0.6667, 0.9444, 0.7222, 0.9444, 0.7222, 1.0, 0.6667, 1.0, 0.7222, 0.9444, 0.7778, 0.9444, 0.7778, 1.0, 0.7222, 1.0, 0.7778, 0.9444, 0.8333, 0.9444, 0.8333, 1.0, 0.7778, 1.0, 0.8333, 0.9444, 0.8889, 0.9444, 0.8889, 1.0, 0.8333, 1.0, 0.8889, 0.9444, 0.9444, 0.9444, 0.9444, 1.0, 0.8889, 1.0, 0.9444, 0.9444, 1.0, 0.9444, 1.0, 1.0, 0.9444, 1.0])
me_grid.materials.append(mat_material_001)
me_grid.use_remesh_fix_poles = True
me_grid.use_remesh_preserve_attributes = False
me_grid.use_mirror_vertex_groups = False
me_grid.update()

# ---- objects
ob_light = bpy.data.objects.new('Light', light_light)
ob_camera = bpy.data.objects.new('Camera', cam_camera)
ob_grid = bpy.data.objects.new('Grid', me_grid)

# ---- transforms, parenting, visibility, modifiers, constraints
ob_light.location = (4.076, 1.005, 5.904)
ob_light.rotation_euler = (0.6503, 0.05522, 1.866)
ob_light.lock_rotations_4d = False
ob_light.empty_display_type = 'ARROWS'
ob_light.color = (0.0, 0.0, 0.0, 0.0)
ob_light.lineart.crease_threshold = 0.0
ob_camera.location = (7.359, -6.926, 4.958)
ob_camera.rotation_euler = (1.109, 0.0, 0.8149)
ob_camera.lock_rotations_4d = False
ob_camera.empty_display_type = 'ARROWS'
ob_camera.color = (0.0, 0.0, 0.0, 0.0)
ob_camera.display_type = 'WIRE'
ob_camera.lineart.crease_threshold = 0.0
ob_grid.location = (0.0, 0.0, 0.0)
ob_grid.lineart.crease_threshold = 0.0

# ---- collection membership
col_collection.objects.link(ob_light)
col_collection.objects.link(ob_camera)
col_collection.objects.link(ob_grid)

# ---- scene / render settings (as saved in the file)
scene.camera = ob_camera
scene.frame_start = 1; scene.frame_end = 400; scene.frame_set(400)
scene.render.engine = 'BLENDER_EEVEE_NEXT'
scene.cycles.use_denoising = False
scene.cycles.samples = 128
scene.cycles.sampling_pattern = 'TABULATED_SOBOL'
scene.cycles.use_adaptive_sampling = False
scene.cycles.use_light_tree = False
scene.view_settings.view_transform = 'Filmic'
bpy.context.view_layer.update()
